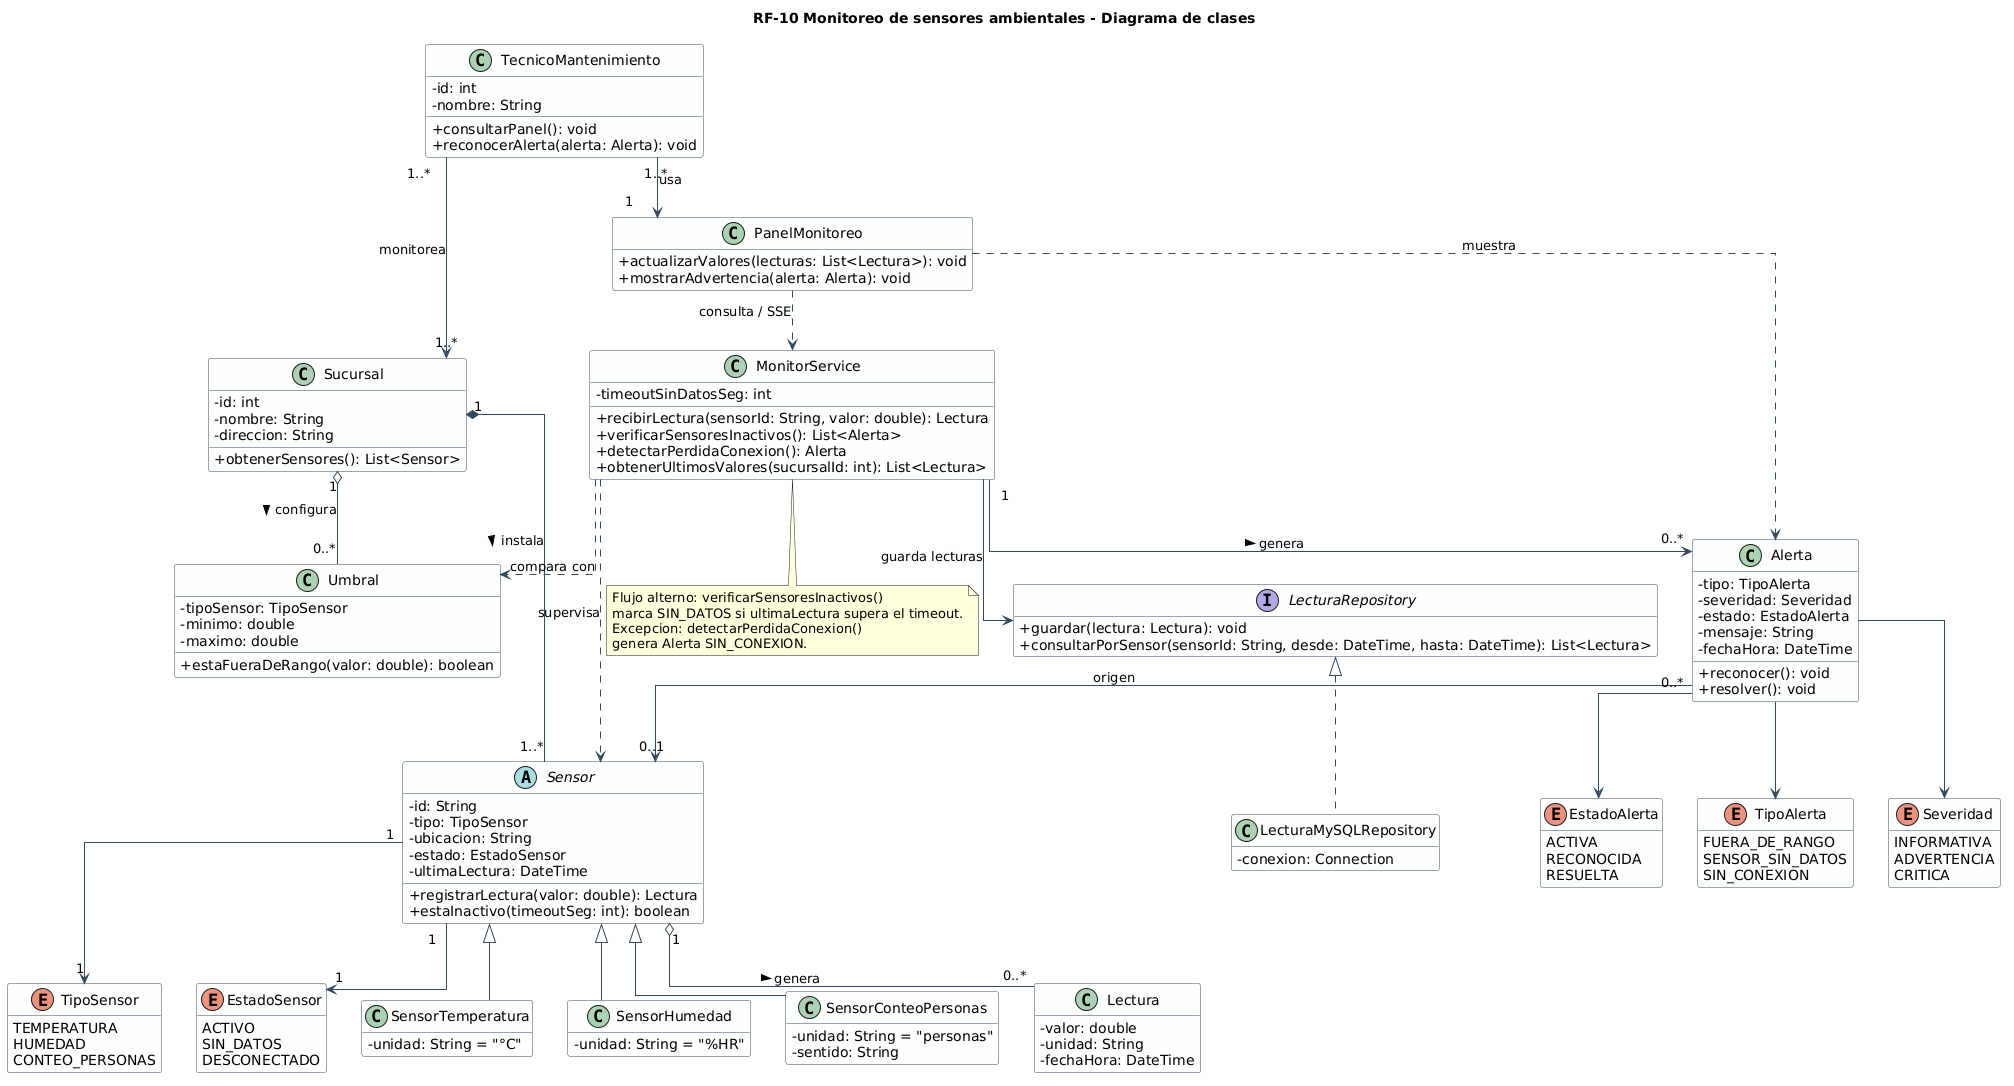

The diagram above was rendered by PlantUML. Its source (embedded in the PNG):
@startuml clases_rf10
title RF-10 Monitoreo de sensores ambientales - Diagrama de clases
skinparam classAttributeIconSize 0
skinparam shadowing false
skinparam linetype ortho
skinparam class {
  BackgroundColor #FDFEFE
  BorderColor #34495E
  ArrowColor #34495E
}
hide empty members

enum TipoSensor {
  TEMPERATURA
  HUMEDAD
  CONTEO_PERSONAS
}

enum EstadoSensor {
  ACTIVO
  SIN_DATOS
  DESCONECTADO
}

enum TipoAlerta {
  FUERA_DE_RANGO
  SENSOR_SIN_DATOS
  SIN_CONEXION
}

enum Severidad {
  INFORMATIVA
  ADVERTENCIA
  CRITICA
}

enum EstadoAlerta {
  ACTIVA
  RECONOCIDA
  RESUELTA
}

class Sucursal {
  - id: int
  - nombre: String
  - direccion: String
  + obtenerSensores(): List<Sensor>
}

abstract class Sensor {
  - id: String
  - tipo: TipoSensor
  - ubicacion: String
  - estado: EstadoSensor
  - ultimaLectura: DateTime
  + registrarLectura(valor: double): Lectura
  + estaInactivo(timeoutSeg: int): boolean
}

class SensorTemperatura {
  - unidad: String = "°C"
}

class SensorHumedad {
  - unidad: String = "%HR"
}

class SensorConteoPersonas {
  - unidad: String = "personas"
  - sentido: String
}

class Lectura {
  - valor: double
  - unidad: String
  - fechaHora: DateTime
}

class Umbral {
  - tipoSensor: TipoSensor
  - minimo: double
  - maximo: double
  + estaFueraDeRango(valor: double): boolean
}

class Alerta {
  - tipo: TipoAlerta
  - severidad: Severidad
  - estado: EstadoAlerta
  - mensaje: String
  - fechaHora: DateTime
  + reconocer(): void
  + resolver(): void
}

class MonitorService {
  - timeoutSinDatosSeg: int
  + recibirLectura(sensorId: String, valor: double): Lectura
  + verificarSensoresInactivos(): List<Alerta>
  + detectarPerdidaConexion(): Alerta
  + obtenerUltimosValores(sucursalId: int): List<Lectura>
}

interface LecturaRepository {
  + guardar(lectura: Lectura): void
  + consultarPorSensor(sensorId: String, desde: DateTime, hasta: DateTime): List<Lectura>
}

class LecturaMySQLRepository {
  - conexion: Connection
}

class PanelMonitoreo {
  + actualizarValores(lecturas: List<Lectura>): void
  + mostrarAdvertencia(alerta: Alerta): void
}

class TecnicoMantenimiento {
  - id: int
  - nombre: String
  + consultarPanel(): void
  + reconocerAlerta(alerta: Alerta): void
}

Sensor <|-- SensorTemperatura
Sensor <|-- SensorHumedad
Sensor <|-- SensorConteoPersonas

Sucursal "1" *-- "1..*" Sensor : instala >
Sensor "1" o-- "0..*" Lectura : genera >
Sensor "1" --> "1" TipoSensor
Sensor "1" --> "1" EstadoSensor
Sucursal "1" o-- "0..*" Umbral : configura >

MonitorService ..> Sensor : supervisa
MonitorService ..> Umbral : compara con
MonitorService "1" --> "0..*" Alerta : genera >
MonitorService --> LecturaRepository : guarda lecturas
LecturaRepository <|.. LecturaMySQLRepository
Alerta "0..*" --> "0..1" Sensor : origen
Alerta --> TipoAlerta
Alerta --> Severidad
Alerta --> EstadoAlerta

PanelMonitoreo ..> MonitorService : consulta / SSE
PanelMonitoreo ..> Alerta : muestra
TecnicoMantenimiento "1..*" --> "1" PanelMonitoreo : usa
TecnicoMantenimiento "1..*" --> "1..*" Sucursal : monitorea

note bottom of MonitorService
  Flujo alterno: verificarSensoresInactivos()
  marca SIN_DATOS si ultimaLectura supera el timeout.
  Excepcion: detectarPerdidaConexion()
  genera Alerta SIN_CONEXION.
end note
@enduml